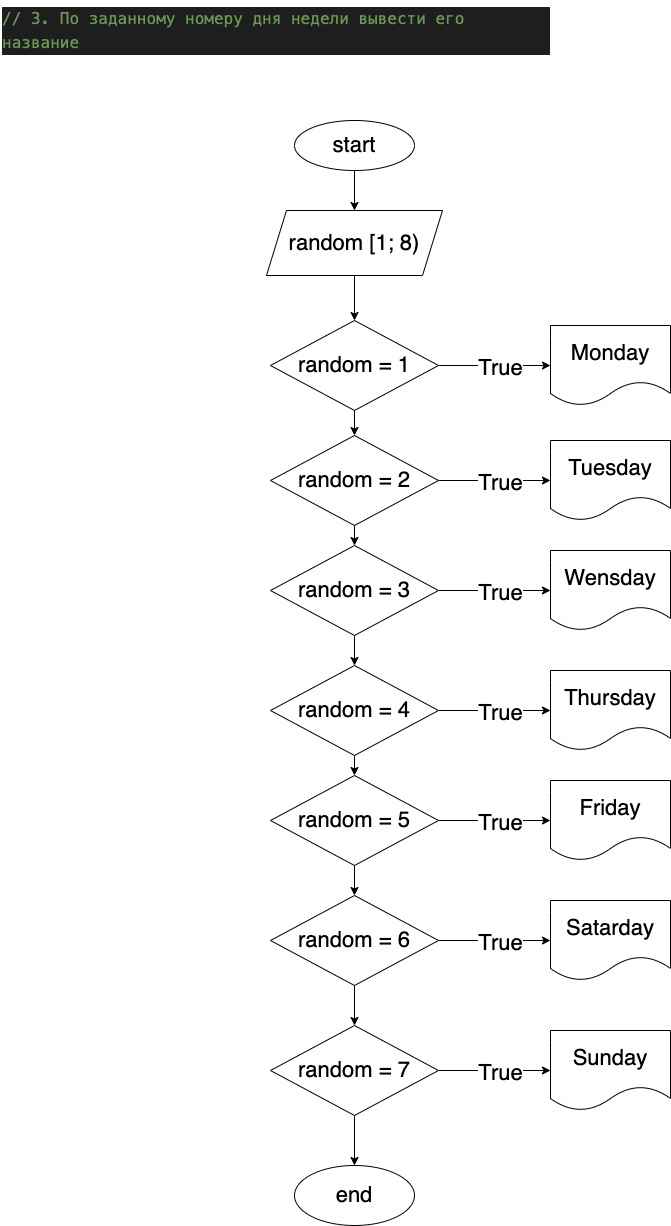

The diagram above was exported from draw.io. Its source (the exported page's mxGraphModel, read from the mxfile embedded in the PNG):
<mxGraphModel dx="1196" dy="607" grid="1" gridSize="10" guides="1" tooltips="1" connect="1" arrows="1" fold="1" page="1" pageScale="1" pageWidth="827" pageHeight="1169" math="0" shadow="0">
  <root>
    <mxCell id="0" />
    <mxCell id="1" parent="0" />
    <mxCell id="3" value="&lt;meta charset=&quot;utf-8&quot;&gt;&lt;div style=&quot;color: rgb(212, 212, 212); background-color: rgb(30, 30, 30); font-family: menlo, monaco, &amp;quot;courier new&amp;quot;, monospace; font-weight: normal; font-size: 16px; line-height: 24px;&quot;&gt;&lt;div&gt;&lt;span style=&quot;color: #6a9955&quot;&gt;// 3. По заданному номеру дня недели вывести его название&lt;/span&gt;&lt;/div&gt;&lt;/div&gt;" style="text;whiteSpace=wrap;html=1;" parent="1" vertex="1">
      <mxGeometry x="10" y="20" width="550" height="60" as="geometry" />
    </mxCell>
    <mxCell id="47" style="edgeStyle=none;html=1;exitX=0.5;exitY=1;exitDx=0;exitDy=0;entryX=0.5;entryY=0;entryDx=0;entryDy=0;" edge="1" parent="1" source="4" target="9">
      <mxGeometry relative="1" as="geometry" />
    </mxCell>
    <mxCell id="4" value="&lt;font style=&quot;font-size: 22px&quot;&gt;start&lt;/font&gt;" style="ellipse;whiteSpace=wrap;html=1;" parent="1" vertex="1">
      <mxGeometry x="304" y="140" width="120" height="50" as="geometry" />
    </mxCell>
    <mxCell id="13" value="" style="edgeStyle=none;html=1;fontSize=22;" parent="1" source="8" target="12" edge="1">
      <mxGeometry relative="1" as="geometry" />
    </mxCell>
    <mxCell id="14" value="True" style="edgeLabel;html=1;align=center;verticalAlign=middle;resizable=0;points=[];fontSize=22;" parent="13" vertex="1" connectable="0">
      <mxGeometry x="0.089" y="-2" relative="1" as="geometry">
        <mxPoint as="offset" />
      </mxGeometry>
    </mxCell>
    <mxCell id="19" value="" style="edgeStyle=none;html=1;fontSize=22;" parent="1" source="8" target="17" edge="1">
      <mxGeometry relative="1" as="geometry" />
    </mxCell>
    <mxCell id="8" value="random = 1" style="rhombus;whiteSpace=wrap;html=1;fontSize=22;" parent="1" vertex="1">
      <mxGeometry x="280" y="340" width="168" height="90" as="geometry" />
    </mxCell>
    <mxCell id="11" value="" style="edgeStyle=none;html=1;fontSize=22;" parent="1" source="9" target="8" edge="1">
      <mxGeometry relative="1" as="geometry" />
    </mxCell>
    <mxCell id="9" value="random [1; 8)" style="shape=parallelogram;perimeter=parallelogramPerimeter;whiteSpace=wrap;html=1;fixedSize=1;fontSize=22;" parent="1" vertex="1">
      <mxGeometry x="276" y="230" width="176" height="65" as="geometry" />
    </mxCell>
    <mxCell id="12" value="Monday" style="shape=document;whiteSpace=wrap;html=1;boundedLbl=1;fontSize=22;" parent="1" vertex="1">
      <mxGeometry x="560" y="345" width="120" height="80" as="geometry" />
    </mxCell>
    <mxCell id="15" value="" style="edgeStyle=none;html=1;fontSize=22;" parent="1" source="17" target="18" edge="1">
      <mxGeometry relative="1" as="geometry" />
    </mxCell>
    <mxCell id="16" value="True" style="edgeLabel;html=1;align=center;verticalAlign=middle;resizable=0;points=[];fontSize=22;" parent="15" vertex="1" connectable="0">
      <mxGeometry x="0.089" y="-2" relative="1" as="geometry">
        <mxPoint as="offset" />
      </mxGeometry>
    </mxCell>
    <mxCell id="40" value="" style="edgeStyle=none;html=1;fontSize=22;" parent="1" source="17" target="22" edge="1">
      <mxGeometry relative="1" as="geometry" />
    </mxCell>
    <mxCell id="17" value="random = 2" style="rhombus;whiteSpace=wrap;html=1;fontSize=22;" parent="1" vertex="1">
      <mxGeometry x="280" y="455" width="168" height="90" as="geometry" />
    </mxCell>
    <mxCell id="18" value="Tuesday" style="shape=document;whiteSpace=wrap;html=1;boundedLbl=1;fontSize=22;" parent="1" vertex="1">
      <mxGeometry x="560" y="460" width="120" height="80" as="geometry" />
    </mxCell>
    <mxCell id="20" value="" style="edgeStyle=none;html=1;fontSize=22;" parent="1" source="22" target="23" edge="1">
      <mxGeometry relative="1" as="geometry" />
    </mxCell>
    <mxCell id="21" value="True" style="edgeLabel;html=1;align=center;verticalAlign=middle;resizable=0;points=[];fontSize=22;" parent="20" vertex="1" connectable="0">
      <mxGeometry x="0.089" y="-2" relative="1" as="geometry">
        <mxPoint as="offset" />
      </mxGeometry>
    </mxCell>
    <mxCell id="41" value="" style="edgeStyle=none;html=1;fontSize=22;" parent="1" source="22" target="26" edge="1">
      <mxGeometry relative="1" as="geometry" />
    </mxCell>
    <mxCell id="22" value="random = 3" style="rhombus;whiteSpace=wrap;html=1;fontSize=22;" parent="1" vertex="1">
      <mxGeometry x="280" y="565" width="168" height="90" as="geometry" />
    </mxCell>
    <mxCell id="23" value="Wensday" style="shape=document;whiteSpace=wrap;html=1;boundedLbl=1;fontSize=22;" parent="1" vertex="1">
      <mxGeometry x="560" y="570" width="120" height="80" as="geometry" />
    </mxCell>
    <mxCell id="24" value="" style="edgeStyle=none;html=1;fontSize=22;" parent="1" source="26" target="27" edge="1">
      <mxGeometry relative="1" as="geometry" />
    </mxCell>
    <mxCell id="25" value="True" style="edgeLabel;html=1;align=center;verticalAlign=middle;resizable=0;points=[];fontSize=22;" parent="24" vertex="1" connectable="0">
      <mxGeometry x="0.089" y="-2" relative="1" as="geometry">
        <mxPoint as="offset" />
      </mxGeometry>
    </mxCell>
    <mxCell id="42" value="" style="edgeStyle=none;html=1;fontSize=22;" parent="1" source="26" target="30" edge="1">
      <mxGeometry relative="1" as="geometry" />
    </mxCell>
    <mxCell id="26" value="random = 4" style="rhombus;whiteSpace=wrap;html=1;fontSize=22;" parent="1" vertex="1">
      <mxGeometry x="280" y="685" width="168" height="90" as="geometry" />
    </mxCell>
    <mxCell id="27" value="Thursday" style="shape=document;whiteSpace=wrap;html=1;boundedLbl=1;fontSize=22;" parent="1" vertex="1">
      <mxGeometry x="560" y="690" width="120" height="80" as="geometry" />
    </mxCell>
    <mxCell id="28" value="" style="edgeStyle=none;html=1;fontSize=22;" parent="1" source="30" target="31" edge="1">
      <mxGeometry relative="1" as="geometry" />
    </mxCell>
    <mxCell id="29" value="True" style="edgeLabel;html=1;align=center;verticalAlign=middle;resizable=0;points=[];fontSize=22;" parent="28" vertex="1" connectable="0">
      <mxGeometry x="0.089" y="-2" relative="1" as="geometry">
        <mxPoint as="offset" />
      </mxGeometry>
    </mxCell>
    <mxCell id="43" value="" style="edgeStyle=none;html=1;fontSize=22;" parent="1" source="30" target="34" edge="1">
      <mxGeometry relative="1" as="geometry" />
    </mxCell>
    <mxCell id="30" value="random = 5" style="rhombus;whiteSpace=wrap;html=1;fontSize=22;" parent="1" vertex="1">
      <mxGeometry x="280" y="795" width="168" height="90" as="geometry" />
    </mxCell>
    <mxCell id="31" value="Friday" style="shape=document;whiteSpace=wrap;html=1;boundedLbl=1;fontSize=22;" parent="1" vertex="1">
      <mxGeometry x="560" y="800" width="120" height="80" as="geometry" />
    </mxCell>
    <mxCell id="32" value="" style="edgeStyle=none;html=1;fontSize=22;" parent="1" source="34" target="35" edge="1">
      <mxGeometry relative="1" as="geometry" />
    </mxCell>
    <mxCell id="33" value="True" style="edgeLabel;html=1;align=center;verticalAlign=middle;resizable=0;points=[];fontSize=22;" parent="32" vertex="1" connectable="0">
      <mxGeometry x="0.089" y="-2" relative="1" as="geometry">
        <mxPoint as="offset" />
      </mxGeometry>
    </mxCell>
    <mxCell id="44" value="" style="edgeStyle=none;html=1;fontSize=22;" parent="1" source="34" target="38" edge="1">
      <mxGeometry relative="1" as="geometry" />
    </mxCell>
    <mxCell id="34" value="random = 6" style="rhombus;whiteSpace=wrap;html=1;fontSize=22;" parent="1" vertex="1">
      <mxGeometry x="280" y="915" width="168" height="90" as="geometry" />
    </mxCell>
    <mxCell id="35" value="Satarday" style="shape=document;whiteSpace=wrap;html=1;boundedLbl=1;fontSize=22;" parent="1" vertex="1">
      <mxGeometry x="560" y="920" width="120" height="80" as="geometry" />
    </mxCell>
    <mxCell id="36" value="" style="edgeStyle=none;html=1;fontSize=22;" parent="1" source="38" target="39" edge="1">
      <mxGeometry relative="1" as="geometry" />
    </mxCell>
    <mxCell id="37" value="True" style="edgeLabel;html=1;align=center;verticalAlign=middle;resizable=0;points=[];fontSize=22;" parent="36" vertex="1" connectable="0">
      <mxGeometry x="0.089" y="-2" relative="1" as="geometry">
        <mxPoint as="offset" />
      </mxGeometry>
    </mxCell>
    <mxCell id="46" value="" style="edgeStyle=none;html=1;fontSize=22;" parent="1" source="38" target="45" edge="1">
      <mxGeometry relative="1" as="geometry" />
    </mxCell>
    <mxCell id="38" value="random = 7" style="rhombus;whiteSpace=wrap;html=1;fontSize=22;" parent="1" vertex="1">
      <mxGeometry x="280" y="1045" width="168" height="90" as="geometry" />
    </mxCell>
    <mxCell id="39" value="Sunday" style="shape=document;whiteSpace=wrap;html=1;boundedLbl=1;fontSize=22;" parent="1" vertex="1">
      <mxGeometry x="560" y="1050" width="120" height="80" as="geometry" />
    </mxCell>
    <mxCell id="45" value="end" style="ellipse;whiteSpace=wrap;html=1;fontSize=22;" parent="1" vertex="1">
      <mxGeometry x="304" y="1185" width="120" height="60" as="geometry" />
    </mxCell>
  </root>
</mxGraphModel>